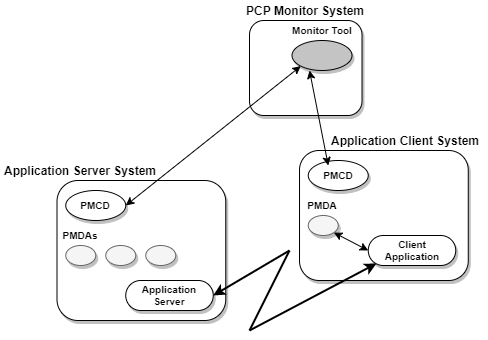

The diagram above was exported from draw.io. Its source (the exported page's mxGraphModel, read from the mxfile embedded in the PNG):
<mxGraphModel dx="868" dy="401" grid="1" gridSize="10" guides="1" tooltips="1" connect="1" arrows="1" fold="1" page="1" pageScale="1" pageWidth="827" pageHeight="1169" math="0" shadow="0">
  <root>
    <mxCell id="0" />
    <mxCell id="1" parent="0" />
    <mxCell id="KxyVyUbsLXyaJFhQdVst-24" value="" style="rounded=1;whiteSpace=wrap;html=1;shadow=1;fontStyle=1;fontSize=10;" vertex="1" parent="1">
      <mxGeometry x="410" y="40" width="112.5" height="95" as="geometry" />
    </mxCell>
    <mxCell id="KxyVyUbsLXyaJFhQdVst-32" value="" style="rounded=1;whiteSpace=wrap;html=1;shadow=1;fontStyle=1;fontSize=10;" vertex="1" parent="1">
      <mxGeometry x="217.5" y="200" width="168.75" height="140" as="geometry" />
    </mxCell>
    <mxCell id="KxyVyUbsLXyaJFhQdVst-33" value="" style="ellipse;whiteSpace=wrap;html=1;shadow=1;fontStyle=1;fontSize=10;" vertex="1" parent="1">
      <mxGeometry x="226.25" y="210" width="60" height="30" as="geometry" />
    </mxCell>
    <mxCell id="KxyVyUbsLXyaJFhQdVst-34" value="" style="ellipse;whiteSpace=wrap;html=1;fillColor=#f5f5f5;strokeColor=#666666;fontColor=#333333;shadow=1;fontStyle=1;fontSize=10;" vertex="1" parent="1">
      <mxGeometry x="226.25" y="265" width="30" height="20" as="geometry" />
    </mxCell>
    <mxCell id="KxyVyUbsLXyaJFhQdVst-35" value="" style="ellipse;whiteSpace=wrap;html=1;fillColor=#f5f5f5;strokeColor=#666666;fontColor=#333333;shadow=1;fontStyle=1;fontSize=10;" vertex="1" parent="1">
      <mxGeometry x="266.25" y="265" width="30" height="20" as="geometry" />
    </mxCell>
    <mxCell id="KxyVyUbsLXyaJFhQdVst-36" value="" style="ellipse;whiteSpace=wrap;html=1;fillColor=#f5f5f5;strokeColor=#666666;fontColor=#333333;shadow=1;fontStyle=1;fontSize=10;" vertex="1" parent="1">
      <mxGeometry x="306.25" y="265" width="30" height="20" as="geometry" />
    </mxCell>
    <mxCell id="KxyVyUbsLXyaJFhQdVst-37" value="PMCD" style="text;html=1;strokeColor=none;fillColor=none;align=center;verticalAlign=middle;whiteSpace=wrap;rounded=0;shadow=1;fontStyle=1;fontSize=10;" vertex="1" parent="1">
      <mxGeometry x="236.25" y="215" width="40" height="20" as="geometry" />
    </mxCell>
    <mxCell id="KxyVyUbsLXyaJFhQdVst-38" value="PMDAs" style="text;html=1;strokeColor=none;fillColor=none;align=center;verticalAlign=middle;whiteSpace=wrap;rounded=0;shadow=1;fontStyle=1;fontSize=10;" vertex="1" parent="1">
      <mxGeometry x="221.25" y="245" width="40" height="20" as="geometry" />
    </mxCell>
    <mxCell id="KxyVyUbsLXyaJFhQdVst-39" value="&lt;font style=&quot;font-size: 12px&quot;&gt;Application Server System&lt;/font&gt;" style="text;html=1;strokeColor=none;fillColor=none;align=center;verticalAlign=middle;whiteSpace=wrap;rounded=0;shadow=1;fontStyle=1;fontSize=10;" vertex="1" parent="1">
      <mxGeometry x="161.25" y="180" width="160" height="20" as="geometry" />
    </mxCell>
    <mxCell id="KxyVyUbsLXyaJFhQdVst-43" value="" style="ellipse;whiteSpace=wrap;html=1;fillColor=#C4C4C4;shadow=1;fontStyle=1;fontSize=10;" vertex="1" parent="1">
      <mxGeometry x="452.5" y="60" width="60" height="30" as="geometry" />
    </mxCell>
    <mxCell id="KxyVyUbsLXyaJFhQdVst-58" value="Monitor Tool" style="text;html=1;strokeColor=none;fillColor=none;align=center;verticalAlign=middle;whiteSpace=wrap;rounded=0;shadow=1;fontSize=10;fontStyle=1" vertex="1" parent="1">
      <mxGeometry x="444.5" y="40" width="76" height="20" as="geometry" />
    </mxCell>
    <mxCell id="KxyVyUbsLXyaJFhQdVst-66" value="&lt;font style=&quot;font-size: 12px&quot;&gt;PCP Monitor System&lt;/font&gt;" style="text;html=1;strokeColor=none;fillColor=none;align=center;verticalAlign=middle;whiteSpace=wrap;rounded=0;shadow=1;fontStyle=1;fontSize=10;" vertex="1" parent="1">
      <mxGeometry x="386.25" y="20" width="160" height="20" as="geometry" />
    </mxCell>
    <mxCell id="KxyVyUbsLXyaJFhQdVst-67" value="" style="rounded=1;whiteSpace=wrap;html=1;shadow=1;fontStyle=1;fontSize=10;" vertex="1" parent="1">
      <mxGeometry x="460.01" y="170" width="168.75" height="130" as="geometry" />
    </mxCell>
    <mxCell id="KxyVyUbsLXyaJFhQdVst-68" value="" style="ellipse;whiteSpace=wrap;html=1;shadow=1;fontStyle=1;fontSize=10;" vertex="1" parent="1">
      <mxGeometry x="468.75" y="180" width="60" height="30" as="geometry" />
    </mxCell>
    <mxCell id="KxyVyUbsLXyaJFhQdVst-69" value="" style="ellipse;whiteSpace=wrap;html=1;fillColor=#f5f5f5;strokeColor=#666666;fontColor=#333333;shadow=1;fontStyle=1;fontSize=10;" vertex="1" parent="1">
      <mxGeometry x="468.75" y="235" width="30" height="20" as="geometry" />
    </mxCell>
    <mxCell id="KxyVyUbsLXyaJFhQdVst-72" value="PMCD" style="text;html=1;strokeColor=none;fillColor=none;align=center;verticalAlign=middle;whiteSpace=wrap;rounded=0;shadow=1;fontStyle=1;fontSize=10;" vertex="1" parent="1">
      <mxGeometry x="478.75" y="185" width="40" height="20" as="geometry" />
    </mxCell>
    <mxCell id="KxyVyUbsLXyaJFhQdVst-73" value="PMDA" style="text;html=1;strokeColor=none;fillColor=none;align=center;verticalAlign=middle;whiteSpace=wrap;rounded=0;shadow=1;fontStyle=1;fontSize=10;" vertex="1" parent="1">
      <mxGeometry x="462.5" y="215" width="40" height="20" as="geometry" />
    </mxCell>
    <mxCell id="KxyVyUbsLXyaJFhQdVst-74" value="&lt;font style=&quot;font-size: 12px&quot;&gt;Application Client System&lt;/font&gt;" style="text;html=1;strokeColor=none;fillColor=none;align=center;verticalAlign=middle;whiteSpace=wrap;rounded=0;shadow=1;fontStyle=1;fontSize=10;" vertex="1" parent="1">
      <mxGeometry x="486.25" y="150" width="160" height="20" as="geometry" />
    </mxCell>
    <mxCell id="KxyVyUbsLXyaJFhQdVst-75" value="" style="rounded=1;whiteSpace=wrap;html=1;shadow=1;fontSize=10;arcSize=50;fontStyle=1" vertex="1" parent="1">
      <mxGeometry x="528.75" y="255" width="87.5" height="30" as="geometry" />
    </mxCell>
    <mxCell id="KxyVyUbsLXyaJFhQdVst-76" value="Client Application" style="text;html=1;strokeColor=none;fillColor=none;align=center;verticalAlign=middle;whiteSpace=wrap;rounded=0;shadow=1;fontSize=10;fontStyle=1" vertex="1" parent="1">
      <mxGeometry x="552.5" y="260" width="40" height="20" as="geometry" />
    </mxCell>
    <mxCell id="KxyVyUbsLXyaJFhQdVst-77" value="" style="endArrow=classic;startArrow=classic;html=1;shadow=0;fontSize=10;exitX=1;exitY=0.5;exitDx=0;exitDy=0;entryX=0;entryY=1;entryDx=0;entryDy=0;fontStyle=1" edge="1" parent="1" source="KxyVyUbsLXyaJFhQdVst-33" target="KxyVyUbsLXyaJFhQdVst-43">
      <mxGeometry width="50" height="50" relative="1" as="geometry">
        <mxPoint x="390" y="240" as="sourcePoint" />
        <mxPoint x="440" y="190" as="targetPoint" />
      </mxGeometry>
    </mxCell>
    <mxCell id="KxyVyUbsLXyaJFhQdVst-78" value="" style="endArrow=classic;startArrow=classic;html=1;shadow=0;fontSize=10;entryX=0.292;entryY=1;entryDx=0;entryDy=0;entryPerimeter=0;exitX=0.25;exitY=0;exitDx=0;exitDy=0;fontStyle=1" edge="1" parent="1" source="KxyVyUbsLXyaJFhQdVst-72" target="KxyVyUbsLXyaJFhQdVst-43">
      <mxGeometry width="50" height="50" relative="1" as="geometry">
        <mxPoint x="390" y="240" as="sourcePoint" />
        <mxPoint x="440" y="190" as="targetPoint" />
      </mxGeometry>
    </mxCell>
    <mxCell id="KxyVyUbsLXyaJFhQdVst-79" value="" style="endArrow=classic;startArrow=classic;html=1;shadow=0;fontSize=10;entryX=1;entryY=1;entryDx=0;entryDy=0;exitX=0;exitY=0.5;exitDx=0;exitDy=0;fontStyle=1" edge="1" parent="1" source="KxyVyUbsLXyaJFhQdVst-75" target="KxyVyUbsLXyaJFhQdVst-69">
      <mxGeometry width="50" height="50" relative="1" as="geometry">
        <mxPoint x="390" y="240" as="sourcePoint" />
        <mxPoint x="440" y="190" as="targetPoint" />
      </mxGeometry>
    </mxCell>
    <mxCell id="KxyVyUbsLXyaJFhQdVst-80" value="" style="rounded=1;whiteSpace=wrap;html=1;shadow=1;fontSize=10;arcSize=50;fontStyle=1" vertex="1" parent="1">
      <mxGeometry x="286.25" y="300" width="87.5" height="30" as="geometry" />
    </mxCell>
    <mxCell id="KxyVyUbsLXyaJFhQdVst-82" value="Application Server" style="text;html=1;strokeColor=none;fillColor=none;align=center;verticalAlign=middle;whiteSpace=wrap;rounded=0;shadow=1;fontSize=10;fontStyle=1" vertex="1" parent="1">
      <mxGeometry x="310" y="305" width="40" height="20" as="geometry" />
    </mxCell>
    <mxCell id="KxyVyUbsLXyaJFhQdVst-86" value="" style="endArrow=classic;html=1;shadow=0;fontSize=10;entryX=1;entryY=0.5;entryDx=0;entryDy=0;strokeWidth=2;fontStyle=1" edge="1" parent="1" target="KxyVyUbsLXyaJFhQdVst-80">
      <mxGeometry width="50" height="50" relative="1" as="geometry">
        <mxPoint x="450" y="270" as="sourcePoint" />
        <mxPoint x="440" y="190" as="targetPoint" />
      </mxGeometry>
    </mxCell>
    <mxCell id="KxyVyUbsLXyaJFhQdVst-87" value="" style="endArrow=none;html=1;shadow=0;fontSize=10;strokeWidth=2;fontStyle=1" edge="1" parent="1">
      <mxGeometry width="50" height="50" relative="1" as="geometry">
        <mxPoint x="410" y="350" as="sourcePoint" />
        <mxPoint x="450" y="270" as="targetPoint" />
      </mxGeometry>
    </mxCell>
    <mxCell id="KxyVyUbsLXyaJFhQdVst-88" value="" style="endArrow=classic;html=1;shadow=0;fontSize=10;entryX=0.094;entryY=0.933;entryDx=0;entryDy=0;entryPerimeter=0;strokeWidth=2;fontStyle=1" edge="1" parent="1" target="KxyVyUbsLXyaJFhQdVst-75">
      <mxGeometry width="50" height="50" relative="1" as="geometry">
        <mxPoint x="410" y="350" as="sourcePoint" />
        <mxPoint x="440" y="190" as="targetPoint" />
      </mxGeometry>
    </mxCell>
  </root>
</mxGraphModel>